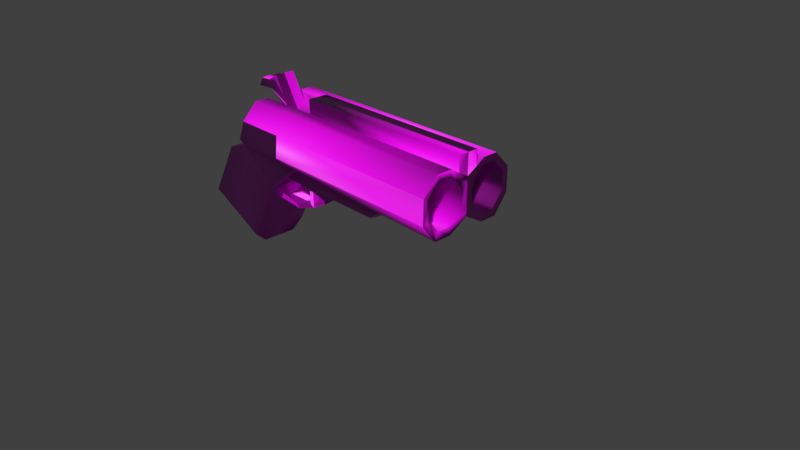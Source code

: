 # Source: Shotgun_1.blend  (saved by Blender 2.80.75; exported with 4.5.12 LTS)
import bpy
from mathutils import Matrix  # noqa: F401  (used for matrix-valued properties, if any)

bpy.ops.wm.read_factory_settings(use_empty=True)
scene = bpy.context.scene
scene.name = 'Scene'

# ---- collections
col_collection_1 = bpy.data.collections.new('Collection 1'); scene.collection.children.link(col_collection_1)

# ---- images (referenced by path relative to the original .blend; pixels are not part of the script)
import os
ASSET_DIR = os.environ.get("B2B_ASSET_DIR", "")  # directory of the original .blend (textures are referenced by path, not embedded)
HERE = os.path.dirname(os.path.abspath(__file__))  # packed textures are extracted next to this script under _unpacked/

def load_image(name, relpath, width, height, colorspace="sRGB"):
    """Load a texture the original file referenced (path relative to the .blend, or extracted next to this script)."""
    p = next((c for c in (os.path.join(HERE, relpath), os.path.join(ASSET_DIR, relpath)) if relpath and os.path.exists(c)), "")
    if p:
        img = bpy.data.images.load(p, check_existing=True)
        img.name = name
    else:  # same state as the original file: an image datablock whose file is absent (Cycles renders it pink)
        img = bpy.data.images.new(name, width, height)
        img.source = "FILE"
        img.filepath = "//" + (relpath or name)
    img.colorspace_settings.name = colorspace
    return img
img_revolver_1_textures_png = load_image('Revolver 1 Textures.png', 'Revolver 1 Textures.png', 1024, 1024, 'sRGB')
img_gunnormals_png = load_image('GunNormals.png', 'GunNormals.png', 1024, 1024, 'sRGB')

# ---- materials (node trees are filled in below, after node groups)
mat_material = bpy.data.materials.new('Material')
mat_material.alpha_threshold = 0.0
mat_material.use_transparent_shadow = False
mat_material.roughness = 0.5
mat_material.line_color = (0.0, 0.0, 0.0, 1.0)
mat_textures = bpy.data.materials.new('Textures')
mat_textures.use_transparent_shadow = False

# ---- material node trees
mat_textures.use_nodes = True; mat_textures.node_tree.nodes.clear()
_N = mat_textures.node_tree.nodes; _L = mat_textures.node_tree.links
n0 = _N.new('ShaderNodeOutputMaterial'); n0.name = 'Material Output'; n0.location = (300, 300)
n1 = _N.new('ShaderNodeBsdfPrincipled'); n1.name = 'Principled BSDF'; n1.location = (10, 300)
n1.distribution = 'GGX'
n1.subsurface_method = 'BURLEY'
n1.inputs[3].default_value = 1.45
n1.inputs[27].default_value = (0.0, 0.0, 0.0, 1.0)
n1.inputs[28].default_value = 1.0
n2 = _N.new('ShaderNodeTexImage'); n2.name = 'Image Texture.001'; n2.location = (-387, -113)
n2.image = img_revolver_1_textures_png
n3 = _N.new('ShaderNodeTexImage'); n3.name = 'Image Texture'; n3.location = (-406, 388)
n3.image = img_revolver_1_textures_png
n4 = _N.new('ShaderNodeNormalMap'); n4.name = 'Normal Map'; n4.location = (-308, 76)
n5 = _N.new('ShaderNodeTexImage'); n5.name = 'Image Texture.002'; n5.location = (-786, 47)
n5.image = img_gunnormals_png
_L.new(n1.outputs[0], n0.inputs[0])
_L.new(n3.outputs[0], n1.inputs[0])
_L.new(n4.outputs[0], n1.inputs[5])
_L.new(n5.outputs[0], n4.inputs[1])
n0.is_active_output = True

# ---- world
world_world = bpy.data.worlds.new('World'); scene.world = world_world
world_world.color = (0.05088, 0.05088, 0.05088)
world_world.use_sun_shadow = False
world_world.sun_shadow_jitter_overblur = 0.0

# ---- cameras
cam_camera = bpy.data.cameras.new('Camera')
cam_camera.clip_end = 100.0
cam_camera.lens = 35.0
cam_camera.sensor_width = 32.0
cam_camera.sensor_height = 18.0
cam_camera.ortho_scale = 7.314
cam_camera.dof.focus_distance = 0.0
cam_camera.dof.aperture_fstop = 128.0

# ---- meshes
me_cube = bpy.data.meshes.new('Cube')
me_cube.from_pydata([(1.645, 0.4835, 0.9658), (-1.9, 0.5236, 1.1), (1.645, 0.6689, 1.532), (-1.643, 0.6689, 1.532), (-0.998, 0.4079, 0.9886), (-0.9311, 0.6689, 1.532), (-2.87, 0.4079, 0.108), (-1.967, 0.4079, -0.3074), (1.645, 0.6726, 1.211), (-1.772, 0.6641, 1.254), (-0.9646, 0.6726, 1.223), (-1.643, 0.2535, 1.753), (-0.998, 0.2535, 0.9886), (-2.883, 0.2439, -0.04504), (-1.981, 0.2439, -0.4604), (1.645, 0.2535, 0.9658), (1.645, 0.2535, 1.753), (-1.772, 0.2535, 1.357), (-2.388, 0.4161, 0.9112), (-1.485, 0.4161, 0.557), (-1.295, 0.2535, 0.7319), (0.431, 0.2535, 0.9658), (0.3205, 0.2535, 0.7091), (-1.2, 0.2535, 0.8271), (0.431, 0.2535, 0.8043), (1.645, 0.1384, 1.677), (-0.9311, 0.1384, 1.677), (-1.981, 0.1288, -0.4604), (1.645, 0.1384, 1.88), (-0.9311, 0.1384, 1.88), (-1.643, 0.459, 1.753), (1.645, 0.459, 1.753), (-1.987, 0.1388, 1.824), (-1.925, 0.1378, 1.94), (-1.385, 0.139, 1.68), (-1.619, 0.1381, 2.041), (-1.717, 0.1389, 1.837), (-1.772, 0.138, 1.948), (1.645, 0.5835, 1.259), (1.645, 0.5808, 1.498), (1.645, 0.1864, 1.606), (1.645, 0.443, 1.077), (1.645, 0.272, 1.077), (1.645, 0.4248, 1.662), (1.645, 0.272, 1.662), (1.644, 0.08196, 1.419), (1.644, 0.08349, 1.281), (1.644, 0.1472, 1.188), (1.644, 0.1111, 1.501), (0.06029, 0.5835, 1.259), (0.06029, 0.5808, 1.498), (0.06029, 0.1864, 1.606), (0.06029, 0.443, 1.077), (0.06029, 0.272, 1.077), (0.06029, 0.4248, 1.662), (0.06029, 0.272, 1.662), (0.05995, 0.08196, 1.419), (0.06002, 0.08349, 1.281), (0.05983, 0.1472, 1.188), (0.05978, 0.1111, 1.501), (-0.9643, 0.2646, 0.7205), (-0.8981, 0.2646, 0.7205), (-0.9643, 0.1718, 0.6865), (-0.9643, 0.1718, 0.4404), (-0.8981, 0.1718, 0.6865), (-0.8981, 0.1718, 0.3973), (-1.746, 0.1718, 0.4152), (-1.68, 0.1718, 0.3239), (-1.213, 0.1718, 0.2849), (-1.279, 0.1718, 0.3509), (1.645, -0.4835, 0.9658), (-1.9, -0.5236, 1.1), (1.645, -0.6689, 1.532), (-1.643, -0.6689, 1.532), (-0.998, -0.4079, 0.9886), (-0.9311, -0.6689, 1.532), (-2.87, -0.4079, 0.108), (-1.967, -0.4079, -0.3074), (1.645, 0.0, 1.115), (1.645, 0.0, 1.602), (-1.671, 0.0, 1.602), (-0.9311, 0.0, 1.602), (-1.981, 0.0, -0.4604), (1.645, -0.6726, 1.211), (-1.772, -0.6641, 1.254), (-0.9646, -0.6726, 1.223), (-1.772, 0.0, 1.344), (-1.643, -0.2535, 1.753), (-0.998, -0.2535, 0.9886), (-2.883, -0.2439, -0.04504), (-1.981, -0.2439, -0.4604), (1.645, -0.2535, 0.9658), (1.645, -0.2535, 1.753), (-1.772, -0.2535, 1.357), (-2.388, -0.4161, 0.9112), (-1.485, -0.4161, 0.557), (-1.411, 0.0, 0.6401), (-1.295, -0.2535, 0.7319), (0.431, 0.0, 1.115), (0.431, -0.2535, 0.9658), (0.2181, 0.0, 0.6172), (0.3205, -0.2535, 0.7091), (-1.2, -0.2535, 0.8271), (0.431, -0.2535, 0.8043), (1.645, -0.1384, 1.677), (-0.9311, -0.1384, 1.677), (-1.981, -0.1288, -0.4604), (1.645, -0.1384, 1.88), (-0.9311, -0.1384, 1.88), (-1.643, -0.459, 1.753), (1.645, -0.459, 1.753), (-1.987, -0.1388, 1.824), (-1.778, 0.0, 1.793), (-1.925, -0.1378, 1.94), (-1.364, 0.0, 1.607), (-1.385, -0.139, 1.68), (-1.619, -0.1381, 2.041), (-1.696, 0.0, 1.606), (-1.717, -0.1389, 1.837), (-1.772, -0.138, 1.948), (-1.9, 0.0, 1.1), (-2.388, 0.0, 0.9112), (-2.883, 0.0, -0.04504), (-1.948, 0.0, 1.942), (-1.618, 0.0, 2.041), (-1.772, 0.0, 1.948), (-0.9311, 0.0, 1.88), (1.645, 0.0, 1.88), (0.431, 0.0, 0.8043), (-1.485, 0.0, 0.557), (-1.975, 0.0, -0.4457), (-1.778, 0.0, 1.793), (-1.97, 0.0, 1.819), (1.645, -0.5835, 1.259), (1.645, -0.5808, 1.498), (1.645, -0.1864, 1.606), (1.645, 0.0, 1.549), (1.645, -0.443, 1.077), (1.645, 0.0, 1.188), (1.645, -0.272, 1.077), (1.645, -0.4248, 1.662), (1.645, -0.272, 1.662), (1.644, -0.08196, 1.419), (1.644, -0.08349, 1.281), (1.644, -0.1472, 1.188), (1.644, -0.1111, 1.501), (0.06029, -0.5835, 1.259), (0.06029, -0.5808, 1.498), (0.06029, -0.1864, 1.606), (0.06029, -0.443, 1.077), (0.06029, -0.272, 1.077), (0.06029, -0.4248, 1.662), (0.06029, -0.272, 1.662), (0.05995, -0.08196, 1.419), (0.06002, -0.08349, 1.281), (0.05983, -0.1472, 1.188), (0.05978, -0.1111, 1.501), (-0.9643, -0.2646, 0.7205), (-0.9522, 0.0, 0.6287), (-0.9522, 0.0, 0.4358), (-0.8981, -0.2646, 0.7205), (-0.886, 0.0, 0.6287), (-0.886, 0.0, 0.3928), (-1.734, 0.0, 0.3234), (-1.668, 0.0, 0.2803), (-1.201, 0.0, 0.2803), (-1.267, 0.0, 0.3234), (-0.9643, -0.1718, 0.6865), (-0.9643, -0.1718, 0.4404), (-0.8981, -0.1718, 0.6865), (-0.8981, -0.1718, 0.3973), (-1.746, -0.1718, 0.4152), (-1.68, -0.1718, 0.3239), (-1.213, -0.1718, 0.2849), (-1.279, -0.1718, 0.3509), (-1.266, 0.0, 0.6393), (-1.2, 0.0, 0.6393), (-1.263, 0.0, 0.5044), (-1.204, 0.0, 0.5332), (-1.229, 0.0, 0.4411), (-1.169, 0.0, 0.4699), (-1.157, 0.0, 0.407), (-1.131, 0.0, 0.4195)], [(112, 131), (164, 163)], [(31, 30, 11, 16), (17, 11, 30, 3, 9), (10, 4, 1, 9), (8, 0, 4, 10), (18, 19, 7, 6), (11, 17, 86, 80), (2, 8, 10, 5), (5, 10, 9, 3), (28, 29, 126, 127), (11, 80, 81, 26, 25, 16), (0, 15, 12, 4), (7, 14, 13, 6), (6, 13, 122, 121, 18), (1, 4, 19, 18), (24, 22, 60, 20, 23, 12, 21), (78, 98, 21, 15), (78, 15, 42, 138), (24, 128, 100, 22), (25, 26, 29, 28), (60, 158, 96, 20), (1, 18, 121, 120), (27, 82, 122, 13, 14), (17, 9, 1, 120, 86), (36, 117, 112, 32), (3, 30, 31, 2, 5), (37, 36, 32, 33), (29, 26, 81, 126), (35, 34, 36, 37), (34, 114, 117, 36), (35, 124, 114, 34), (125, 124, 35, 37), (127, 79, 25, 28), (98, 128, 24, 21), (129, 130, 82, 27, 14, 7, 19), (4, 12, 20, 96, 129, 19), (123, 125, 37, 33), (132, 123, 33, 32), (132, 32, 131), (8, 2, 39, 38), (16, 25, 40, 44), (15, 0, 41, 42), (25, 79, 136, 40), (31, 16, 44, 43), (0, 8, 38, 41), (2, 31, 43, 39), (45, 48, 40, 136, 138, 42, 47, 46), (40, 48, 59, 51), (47, 42, 53, 58), (38, 39, 50, 49), (44, 40, 51, 55), (42, 41, 52, 53), (45, 46, 57, 56), (39, 43, 54, 50), (43, 44, 55, 54), (46, 47, 58, 57), (41, 38, 49, 52), (48, 45, 56, 59), (59, 56, 57, 58, 53, 52, 49, 50, 54, 55, 51), (22, 100, 158, 60), (60, 158, 161, 61), (63, 62, 64, 65), (69, 68, 67, 66), (63, 65, 68, 69), (60, 61, 64, 62), (163, 166, 69, 66), (161, 162, 65, 64), (162, 165, 68, 65), (165, 164, 67, 68), (63, 159, 158, 62), (166, 159, 63, 69), (110, 92, 87, 109), (93, 84, 73, 109, 87), (85, 84, 71, 74), (83, 85, 74, 70), (94, 76, 77, 95), (87, 80, 86, 93), (72, 75, 85, 83), (75, 73, 84, 85), (107, 127, 126, 108), (87, 92, 104, 105, 81, 80), (70, 74, 88, 91), (77, 76, 89, 90), (76, 94, 121, 122, 89), (71, 94, 95, 74), (103, 99, 88, 102, 97, 157, 101), (78, 91, 99, 98), (78, 138, 139, 91), (103, 101, 100, 128), (104, 107, 108, 105), (157, 97, 96, 158), (71, 120, 121, 94), (106, 90, 89, 122, 82), (93, 86, 120, 71, 84), (118, 111, 112, 117), (73, 75, 72, 110, 109), (119, 113, 111, 118), (108, 126, 81, 105), (116, 119, 118, 115), (115, 118, 117, 114), (116, 115, 114, 124), (125, 119, 116, 124), (127, 107, 104, 79), (98, 99, 103, 128), (129, 95, 77, 90, 106, 82, 130), (74, 95, 129, 96, 97, 88), (123, 113, 119, 125), (132, 111, 113, 123), (132, 131, 111), (83, 133, 134, 72), (92, 141, 135, 104), (91, 139, 137, 70), (104, 135, 136, 79), (110, 140, 141, 92), (70, 137, 133, 83), (72, 134, 140, 110), (142, 143, 144, 139, 138, 136, 135, 145), (135, 148, 156, 145), (144, 155, 150, 139), (133, 146, 147, 134), (141, 152, 148, 135), (139, 150, 149, 137), (142, 153, 154, 143), (134, 147, 151, 140), (140, 151, 152, 141), (143, 154, 155, 144), (137, 149, 146, 133), (145, 156, 153, 142), (156, 148, 152, 151, 147, 146, 149, 150, 155, 154, 153), (101, 157, 158, 100), (157, 160, 161, 158), (168, 170, 169, 167), (174, 171, 172, 173), (168, 174, 173, 170), (157, 167, 169, 160), (163, 171, 174, 166), (161, 169, 170, 162), (162, 170, 173, 165), (165, 173, 172, 164), (161, 176, 175, 158), (176, 178, 177, 175), (178, 180, 179, 177), (180, 182, 181, 179), (168, 167, 158, 159), (166, 174, 168, 159)])
me_cube.polygons.foreach_set('use_smooth', [1, 1, 1, 1, 1, 1, 1, 1, 1, 1, 1, 1, 1, 1, 1, 1, 1, 1, 1, 1, 1, 1, 1, 1, 1, 1, 0, 1, 1, 0, 1, 1, 1, 1, 1, 1, 0, 0, 1, 1, 1, 1, 1, 1, 1, 1, 1, 1, 1, 1, 1, 1, 1, 1, 1, 1, 1, 1, 1, 1, 0, 0, 0, 1, 0, 0, 0, 0, 0, 0, 1, 1, 1, 1, 1, 1, 1, 1, 1, 1, 1, 1, 1, 1, 1, 1, 1, 1, 1, 1, 1, 1, 1, 1, 1, 1, 0, 1, 1, 0, 1, 1, 1, 1, 1, 1, 0, 0, 1, 1, 1, 1, 1, 1, 1, 1, 1, 1, 1, 1, 1, 1, 1, 1, 1, 1, 1, 1, 1, 1, 0, 0, 0, 1, 0, 0, 0, 0, 1, 1, 1, 1, 0, 0])
me_cube.polygons.foreach_set('material_index', [1, 1, 1, 1, 1, 1, 1, 1, 1, 1, 1, 1, 1, 1, 1, 1, 1, 1, 1, 1, 1, 1, 1, 1, 1, 1, 1, 1, 1, 1, 1, 1, 1, 1, 1, 1, 1, 0, 1, 1, 1, 1, 1, 1, 1, 1, 1, 1, 1, 1, 1, 1, 1, 1, 1, 1, 1, 1, 1, 1, 1, 1, 1, 1, 1, 1, 1, 1, 1, 1, 1, 1, 1, 1, 1, 1, 1, 1, 1, 1, 1, 1, 1, 1, 1, 1, 1, 1, 1, 1, 1, 1, 1, 1, 1, 1, 1, 1, 1, 1, 1, 1, 1, 1, 1, 1, 1, 0, 1, 1, 1, 1, 1, 1, 1, 1, 1, 1, 1, 1, 1, 1, 1, 1, 1, 1, 1, 1, 1, 1, 1, 1, 1, 1, 1, 1, 1, 1, 1, 1, 1, 1, 1, 1])
_uv = me_cube.uv_layers.new(name='UVMap')
_uv.uv.foreach_set('vector', [0.193, 0.978, 0.1192, 0.9778, 0.1192, 0.9732, 0.193, 0.9733, 0.7225, 0.9029, 0.7796, 0.9029, 0.7935, 0.9291, 0.7687, 0.9716, 0.7064, 0.9714, 0.03098, 0.7492, 0.03262, 0.7219, 0.1464, 0.7227, 0.1406, 0.7488, 0.03386, 0.9701, 0.1413, 0.9718, 0.1727, 0.9719, 0.08032, 0.9698, 0.7698, 0.9699, 0.701, 0.9704, 0.7168, 0.9039, 0.8081, 0.9036, 0.81, 0.9042, 0.7222, 0.904, 0.707, 0.9733, 0.7704, 0.9727, 0.1794, 0.9743, 0.1795, 0.9829, 0.1341, 0.9827, 0.1345, 0.9743, 0.03179, 0.7857, 0.03081, 0.7492, 0.1368, 0.7499, 0.1094, 0.7852, 0.01722, 0.7829, 0.5502, 0.7821, 0.5501, 0.7865, 0.0171, 0.7872, 0.1197, 0.9744, 0.1191, 0.9681, 0.136, 0.9682, 0.136, 0.9713, 0.1948, 0.9715, 0.1947, 0.9747, 0.1949, 0.9742, 0.195, 0.9827, 0.117, 0.9818, 0.1172, 0.9752, 0.3474, 0.8928, 0.3329, 0.8729, 0.612, 0.873, 0.6265, 0.8929, 0.6692, 0.8796, 0.5922, 0.8958, 0.4839, 0.8958, 0.4965, 0.8155, 0.6724, 0.8154, 0.7779, 0.9717, 0.7, 0.9716, 0.7185, 0.8975, 0.8207, 0.8975, 0.04673, 0.6592, 0.05238, 0.6542, 0.1188, 0.654, 0.1359, 0.6543, 0.131, 0.6593, 0.1207, 0.6678, 0.04684, 0.6676, 0.1856, 0.9852, 0.1266, 0.9852, 0.1266, 0.9776, 0.1855, 0.9776, 0.1012, 0.8974, 0.109, 0.8911, 0.1097, 0.8945, 0.1012, 0.8989, 0.246, 0.7856, 0.1722, 0.7859, 0.1742, 0.759, 0.2463, 0.7719, 0.02893, 0.7476, 0.5431, 0.7419, 0.5457, 0.785, 0.03145, 0.7868, 0.08952, 0.6633, 0.09406, 0.6424, 0.127, 0.6424, 0.1222, 0.6633, 0.1028, 0.7891, 0.1153, 0.7522, 0.1617, 0.7526, 0.1675, 0.7897, 0.333, 0.8624, 0.333, 0.852, 0.6121, 0.8521, 0.612, 0.873, 0.3329, 0.8729, 0.4606, 0.8001, 0.5498, 0.783, 0.5136, 0.7292, 0.4481, 0.7145, 0.4501, 0.799, 0.1445, 0.9714, 0.1445, 0.9696, 0.1445, 0.9696, 0.1445, 0.9714, 0.1192, 0.9847, 0.1192, 0.9778, 0.193, 0.978, 0.193, 0.9848, 0.1352, 0.9847, 0.5014, 0.7735, 0.5021, 0.7507, 0.5532, 0.7664, 0.5423, 0.7751, 0.224, 0.7651, 0.224, 0.7848, 0.1969, 0.7922, 0.1969, 0.7651, 0.4822, 0.774, 0.4782, 0.7199, 0.5021, 0.7507, 0.5014, 0.7739, 0.1445, 0.9714, 0.1445, 0.9696, 0.1445, 0.9696, 0.1445, 0.9714, 0.2392, 0.9784, 0.2392, 0.9714, 0.2699, 0.9715, 0.2653, 0.9784, 0.07274, 0.8232, 0.07274, 0.8447, 0.05127, 0.8447, 0.05129, 0.8232, 0.03703, 0.7984, 0.03692, 0.8161, 0.02848, 0.8111, 0.02853, 0.7982, 0.1245, 0.7648, 0.1256, 0.7897, 0.1042, 0.7896, 0.1041, 0.7767, 0.2486, 0.9536, 0.2735, 0.9526, 0.274, 0.9526, 0.2741, 0.9629, 0.2742, 0.9733, 0.2694, 0.9884, 0.2486, 0.9887, 0.2194, 0.7846, 0.2143, 0.7847, 0.2142, 0.7766, 0.2058, 0.7736, 0.2058, 0.7713, 0.2193, 0.7711, 0.3081, 0.8938, 0.3081, 0.8099, 0.392, 0.81, 0.392, 0.8939, 0.09288, 0.8742, 0.07903, 0.874, 0.07012, 0.8508, 0.09358, 0.8508, 0.0, 0.0, 0.0, 0.0, 0.0, 0.0, 0.1239, 0.8986, 0.1237, 0.9083, 0.1206, 0.9072, 0.1207, 0.9, 0.109, 0.915, 0.1049, 0.9127, 0.1066, 0.9105, 0.1097, 0.9122, 0.109, 0.8911, 0.1172, 0.8911, 0.1157, 0.8945, 0.1097, 0.8945, 0.1049, 0.9127, 0.1012, 0.9075, 0.1012, 0.9064, 0.1066, 0.9105, 0.1163, 0.915, 0.109, 0.915, 0.1097, 0.9122, 0.1151, 0.9122, 0.1172, 0.8911, 0.1239, 0.8986, 0.1207, 0.9, 0.1157, 0.8945, 0.1237, 0.9083, 0.1163, 0.915, 0.1151, 0.9122, 0.1206, 0.9072, 0.3424, 0.7807, 0.3426, 0.7813, 0.3432, 0.7821, 0.3417, 0.7817, 0.3417, 0.7787, 0.3439, 0.7779, 0.3428, 0.7788, 0.3424, 0.7795, 0.3432, 0.7821, 0.3426, 0.7813, 0.3446, 0.7803, 0.3446, 0.7803, 0.3428, 0.7788, 0.3439, 0.7779, 0.3447, 0.7799, 0.3446, 0.78, 0.347, 0.7792, 0.3466, 0.7812, 0.3449, 0.7802, 0.3449, 0.78, 0.3439, 0.7824, 0.3432, 0.7821, 0.3446, 0.7803, 0.3447, 0.7804, 0.3439, 0.7779, 0.3455, 0.7776, 0.3448, 0.7799, 0.3447, 0.7799, 0.3424, 0.7807, 0.3424, 0.7795, 0.3445, 0.7801, 0.3445, 0.7802, 0.3466, 0.7812, 0.3452, 0.7824, 0.3448, 0.7804, 0.3449, 0.7802, 0.3452, 0.7824, 0.3439, 0.7824, 0.3447, 0.7804, 0.3448, 0.7804, 0.3424, 0.7795, 0.3428, 0.7788, 0.3446, 0.78, 0.3445, 0.7801, 0.3455, 0.7776, 0.347, 0.7792, 0.3449, 0.78, 0.3448, 0.7799, 0.3426, 0.7813, 0.3424, 0.7807, 0.3445, 0.7802, 0.3446, 0.7803, 0.06646, 0.934, 0.06957, 0.9353, 0.07356, 0.939, 0.07458, 0.9432, 0.07458, 0.9497, 0.07015, 0.9547, 0.06121, 0.954, 0.05437, 0.9477, 0.05366, 0.939, 0.05763, 0.9345, 0.06147, 0.9335, 0.05238, 0.6542, 0.05745, 0.6402, 0.1179, 0.6395, 0.1188, 0.654, 0.08952, 0.6633, 0.09406, 0.6424, 0.09406, 0.6424, 0.08952, 0.6633, 0.03162, 0.7669, 0.03162, 0.7394, 0.05562, 0.7372, 0.05561, 0.7695, 0.05672, 0.7646, 0.03284, 0.7692, 0.03109, 0.7409, 0.05648, 0.7361, 0.05628, 0.7566, 0.02969, 0.7594, 0.03031, 0.7391, 0.05819, 0.7369, 0.08952, 0.6633, 0.08952, 0.6633, 0.08952, 0.6633, 0.08952, 0.6633, 0.1095, 0.7317, 0.1582, 0.7295, 0.1576, 0.7516, 0.1086, 0.7565, 0.2052, 0.7799, 0.2045, 0.7553, 0.2283, 0.7551, 0.2289, 0.7798, 0.06859, 0.8737, 0.05072, 0.8732, 0.05085, 0.8494, 0.06872, 0.8499, 0.2594, 0.7074, 0.2595, 0.7321, 0.2363, 0.7324, 0.2356, 0.7074, 0.1917, 0.752, 0.193, 0.7301, 0.2131, 0.7326, 0.2173, 0.7551, 0.1582, 0.7295, 0.193, 0.7301, 0.1917, 0.752, 0.1576, 0.7516, 0.193, 0.978, 0.193, 0.9733, 0.1192, 0.9732, 0.1192, 0.9778, 0.7225, 0.9029, 0.7064, 0.9714, 0.7687, 0.9716, 0.7935, 0.9291, 0.7796, 0.9029, 0.03098, 0.7492, 0.1406, 0.7488, 0.1464, 0.7227, 0.03262, 0.7219, 0.03386, 0.9701, 0.08032, 0.9698, 0.1727, 0.9719, 0.1413, 0.9718, 0.7698, 0.9699, 0.8081, 0.9036, 0.7168, 0.9039, 0.701, 0.9704, 0.81, 0.9042, 0.7704, 0.9727, 0.707, 0.9733, 0.7222, 0.904, 0.1794, 0.9743, 0.1345, 0.9743, 0.1341, 0.9827, 0.1795, 0.9829, 0.03179, 0.7857, 0.1094, 0.7852, 0.1368, 0.7499, 0.03081, 0.7492, 0.01722, 0.7829, 0.0171, 0.7872, 0.5501, 0.7865, 0.5502, 0.7821, 0.1197, 0.9744, 0.1947, 0.9747, 0.1948, 0.9715, 0.136, 0.9713, 0.136, 0.9682, 0.1191, 0.9681, 0.1949, 0.9742, 0.1172, 0.9752, 0.117, 0.9818, 0.195, 0.9827, 0.3474, 0.8928, 0.6265, 0.8929, 0.612, 0.873, 0.3329, 0.8729, 0.6692, 0.8796, 0.6724, 0.8154, 0.4965, 0.8155, 0.4839, 0.8958, 0.5922, 0.8958, 0.7779, 0.9717, 0.8207, 0.8975, 0.7185, 0.8975, 0.7, 0.9716, 0.04673, 0.6592, 0.04684, 0.6676, 0.1207, 0.6678, 0.131, 0.6593, 0.1359, 0.6543, 0.1188, 0.654, 0.05238, 0.6542, 0.1856, 0.9852, 0.1855, 0.9776, 0.1266, 0.9776, 0.1266, 0.9852, 0.1012, 0.8974, 0.1012, 0.8989, 0.1097, 0.8945, 0.109, 0.8911, 0.246, 0.7856, 0.2463, 0.7719, 0.1742, 0.759, 0.1722, 0.7859, 0.02893, 0.7476, 0.03145, 0.7868, 0.5457, 0.785, 0.5431, 0.7419, 0.08952, 0.6633, 0.1222, 0.6633, 0.127, 0.6424, 0.09406, 0.6424, 0.1028, 0.7891, 0.1675, 0.7897, 0.1617, 0.7526, 0.1153, 0.7522, 0.333, 0.8624, 0.3329, 0.8729, 0.612, 0.873, 0.6121, 0.8521, 0.333, 0.852, 0.4606, 0.8001, 0.4501, 0.799, 0.4481, 0.7145, 0.5136, 0.7292, 0.5498, 0.783, 0.1445, 0.9714, 0.1445, 0.9714, 0.1445, 0.9696, 0.1445, 0.9696, 0.1192, 0.9847, 0.1352, 0.9847, 0.193, 0.9848, 0.193, 0.978, 0.1192, 0.9778, 0.5014, 0.7735, 0.5423, 0.7751, 0.5532, 0.7664, 0.5021, 0.7507, 0.224, 0.7651, 0.1969, 0.7651, 0.1969, 0.7922, 0.224, 0.7848, 0.4822, 0.774, 0.5014, 0.7739, 0.5021, 0.7507, 0.4782, 0.7199, 0.1445, 0.9714, 0.1445, 0.9714, 0.1445, 0.9696, 0.1445, 0.9696, 0.2392, 0.9784, 0.2653, 0.9784, 0.2699, 0.9715, 0.2392, 0.9714, 0.07274, 0.8232, 0.05129, 0.8232, 0.05127, 0.8447, 0.07274, 0.8447, 0.03703, 0.7984, 0.02853, 0.7982, 0.02848, 0.8111, 0.03692, 0.8161, 0.1245, 0.7648, 0.1041, 0.7767, 0.1042, 0.7896, 0.1256, 0.7897, 0.2486, 0.9536, 0.2486, 0.9887, 0.2694, 0.9884, 0.2742, 0.9733, 0.2741, 0.9629, 0.274, 0.9526, 0.2735, 0.9526, 0.2194, 0.7846, 0.2193, 0.7711, 0.2058, 0.7713, 0.2058, 0.7736, 0.2142, 0.7766, 0.2143, 0.7847, 0.3081, 0.8938, 0.392, 0.8939, 0.392, 0.81, 0.3081, 0.8099, 0.09288, 0.8742, 0.09358, 0.8508, 0.07012, 0.8508, 0.07903, 0.874, 0.0, 0.0, 0.0, 0.0, 0.0, 0.0, 0.1239, 0.8986, 0.1207, 0.9, 0.1206, 0.9072, 0.1237, 0.9083, 0.109, 0.915, 0.1097, 0.9122, 0.1066, 0.9105, 0.1049, 0.9127, 0.109, 0.8911, 0.1097, 0.8945, 0.1157, 0.8945, 0.1172, 0.8911, 0.1049, 0.9127, 0.1066, 0.9105, 0.1012, 0.9064, 0.1012, 0.9075, 0.1163, 0.915, 0.1151, 0.9122, 0.1097, 0.9122, 0.109, 0.915, 0.1172, 0.8911, 0.1157, 0.8945, 0.1207, 0.9, 0.1239, 0.8986, 0.1237, 0.9083, 0.1206, 0.9072, 0.1151, 0.9122, 0.1163, 0.915, 0.3424, 0.7807, 0.3424, 0.7795, 0.3428, 0.7788, 0.3439, 0.7779, 0.3417, 0.7787, 0.3417, 0.7817, 0.3432, 0.7821, 0.3426, 0.7813, 0.3432, 0.7821, 0.3446, 0.7803, 0.3446, 0.7803, 0.3426, 0.7813, 0.3428, 0.7788, 0.3446, 0.78, 0.3447, 0.7799, 0.3439, 0.7779, 0.347, 0.7792, 0.3449, 0.78, 0.3449, 0.7802, 0.3466, 0.7812, 0.3439, 0.7824, 0.3447, 0.7804, 0.3446, 0.7803, 0.3432, 0.7821, 0.3439, 0.7779, 0.3447, 0.7799, 0.3448, 0.7799, 0.3455, 0.7776, 0.3424, 0.7807, 0.3445, 0.7802, 0.3445, 0.7801, 0.3424, 0.7795, 0.3466, 0.7812, 0.3449, 0.7802, 0.3448, 0.7804, 0.3452, 0.7824, 0.3452, 0.7824, 0.3448, 0.7804, 0.3447, 0.7804, 0.3439, 0.7824, 0.3424, 0.7795, 0.3445, 0.7801, 0.3446, 0.78, 0.3428, 0.7788, 0.3455, 0.7776, 0.3448, 0.7799, 0.3449, 0.78, 0.347, 0.7792, 0.3426, 0.7813, 0.3446, 0.7803, 0.3445, 0.7802, 0.3424, 0.7807, 0.06646, 0.934, 0.06147, 0.9335, 0.05763, 0.9345, 0.05366, 0.939, 0.05437, 0.9477, 0.06121, 0.954, 0.07015, 0.9547, 0.07458, 0.9497, 0.07458, 0.9432, 0.07356, 0.939, 0.06957, 0.9353, 0.05238, 0.6542, 0.1188, 0.654, 0.1179, 0.6395, 0.05745, 0.6402, 0.08952, 0.6633, 0.08952, 0.6633, 0.09406, 0.6424, 0.09406, 0.6424, 0.03162, 0.7669, 0.05561, 0.7695, 0.05562, 0.7372, 0.03162, 0.7394, 0.05672, 0.7646, 0.05648, 0.7361, 0.03109, 0.7409, 0.03284, 0.7692, 0.05628, 0.7566, 0.05819, 0.7369, 0.03031, 0.7391, 0.02969, 0.7594, 0.08952, 0.6633, 0.08952, 0.6633, 0.08952, 0.6633, 0.08952, 0.6633, 0.1095, 0.7317, 0.1086, 0.7565, 0.1576, 0.7516, 0.1582, 0.7295, 0.2052, 0.7799, 0.2289, 0.7798, 0.2283, 0.7551, 0.2045, 0.7553, 0.06859, 0.8737, 0.06872, 0.8499, 0.05085, 0.8494, 0.05072, 0.8732, 0.2594, 0.7074, 0.2356, 0.7074, 0.2363, 0.7324, 0.2595, 0.7321, 0.09406, 0.6424, 0.09406, 0.6424, 0.09406, 0.6424, 0.09406, 0.6424, 0.4028, 0.838, 0.397, 0.8544, 0.3863, 0.856, 0.3924, 0.8347, 0.397, 0.8544, 0.3992, 0.866, 0.3885, 0.8675, 0.3863, 0.856, 0.3992, 0.866, 0.4028, 0.8758, 0.3981, 0.8764, 0.3885, 0.8675, 0.1917, 0.752, 0.2173, 0.7551, 0.2131, 0.7326, 0.193, 0.7301, 0.1582, 0.7295, 0.1576, 0.7516, 0.1917, 0.752, 0.193, 0.7301])
me_cube.materials.append(mat_material)
me_cube.materials.append(mat_textures)
me_cube.use_remesh_preserve_volume = False
me_cube.use_remesh_preserve_attributes = False
me_cube.use_mirror_vertex_groups = False
me_cube.update()

# ---- objects
ob_cube = bpy.data.objects.new('Cube', me_cube)
ob_camera = bpy.data.objects.new('Camera', cam_camera)

# ---- transforms, parenting, visibility, modifiers, constraints
ob_cube.location = (0.0, 0.0, 0.0)
ob_cube.lock_rotations_4d = False
ob_cube.empty_display_type = 'ARROWS'
ob_cube.lineart.crease_threshold = 0.0
ob_camera.location = (7.481, -6.508, 5.344)
ob_camera.rotation_euler = (1.109, 0.0, 0.8149)
ob_camera.lock_rotations_4d = False
ob_camera.empty_display_type = 'ARROWS'
ob_camera.color = (0.0, 0.0, 0.0, 0.0)
ob_camera.display_type = 'WIRE'
ob_camera.lineart.crease_threshold = 0.0

# ---- collection membership
col_collection_1.objects.link(ob_cube)
col_collection_1.objects.link(ob_camera)

# ---- scene / render settings (as saved in the file)
scene.camera = ob_camera
scene.frame_start = 1; scene.frame_end = 250; scene.frame_set(1)
scene.render.engine = 'BLENDER_EEVEE_NEXT'
scene.render.resolution_percentage = 50
scene.render.dither_intensity = 0.0
scene.cycles.use_denoising = False
scene.cycles.samples = 128
scene.cycles.sampling_pattern = 'TABULATED_SOBOL'
scene.cycles.use_adaptive_sampling = False
scene.cycles.use_light_tree = False
scene.view_settings.view_transform = 'Standard'
bpy.context.view_layer.update()

# ---- added for rendering (the .blend has no usable light): sun
light_auto_sun = bpy.data.lights.new('AutoSun', 'SUN')
light_auto_sun.energy = 3.0
light_auto_sun.angle = 0.0523599
ob_auto_sun = bpy.data.objects.new('AutoSun', light_auto_sun)
scene.collection.objects.link(ob_auto_sun)
ob_auto_sun.rotation_euler = (0.872665, 0.174533, 0.523599)
bpy.context.view_layer.update()
